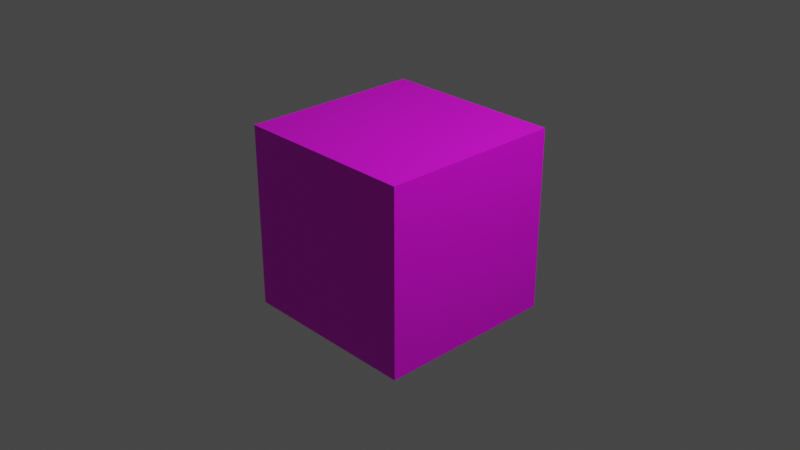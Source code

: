 # Source: rubik.blend  (saved by Blender 3.5.10; exported with 4.5.12 LTS)
import bpy
from mathutils import Matrix  # noqa: F401  (used for matrix-valued properties, if any)

bpy.ops.wm.read_factory_settings(use_empty=True)
scene = bpy.context.scene
scene.name = 'Scene'

# ---- collections
col_collection = bpy.data.collections.new('Collection'); scene.collection.children.link(col_collection)

# ---- images (referenced by path relative to the original .blend; pixels are not part of the script)
import os
ASSET_DIR = os.environ.get("B2B_ASSET_DIR", "")  # directory of the original .blend (textures are referenced by path, not embedded)
HERE = os.path.dirname(os.path.abspath(__file__))  # packed textures are extracted next to this script under _unpacked/

def load_image(name, relpath, width, height, colorspace="sRGB"):
    """Load a texture the original file referenced (path relative to the .blend, or extracted next to this script)."""
    p = next((c for c in (os.path.join(HERE, relpath), os.path.join(ASSET_DIR, relpath)) if relpath and os.path.exists(c)), "")
    if p:
        img = bpy.data.images.load(p, check_existing=True)
        img.name = name
    else:  # same state as the original file: an image datablock whose file is absent (Cycles renders it pink)
        img = bpy.data.images.new(name, width, height)
        img.source = "FILE"
        img.filepath = "//" + (relpath or name)
    img.colorspace_settings.name = colorspace
    return img
img_rubik_png = load_image('rubik.png', 'rubik.png', 1024, 1024, 'sRGB')

# ---- materials (node trees are filled in below, after node groups)
mat_material = bpy.data.materials.new('Material')
mat_material.alpha_threshold = 0.0
mat_material.use_transparent_shadow = False
mat_material.roughness = 0.5
mat_material.line_color = (0.0, 0.0, 0.0, 1.0)

# ---- material node trees
mat_material.use_nodes = True; mat_material.node_tree.nodes.clear()
_N = mat_material.node_tree.nodes; _L = mat_material.node_tree.links
n0 = _N.new('ShaderNodeOutputMaterial'); n0.name = 'Material Output'; n0.location = (300, 300)
n1 = _N.new('ShaderNodeBsdfPrincipled'); n1.name = 'Principled BSDF'; n1.location = (10, 300)
n1.distribution = 'GGX'
n1.subsurface_method = 'RANDOM_WALK_SKIN'
n1.inputs[3].default_value = 1.45
n1.inputs[27].default_value = (0.0, 0.0, 0.0, 1.0)
n1.inputs[28].default_value = 1.0
n2 = _N.new('ShaderNodeTexImage'); n2.name = 'Imagen'; n2.location = (-280, 280)
n2.image = img_rubik_png
_L.new(n1.outputs[0], n0.inputs[0])
_L.new(n2.outputs[0], n1.inputs[0])
n0.is_active_output = True

# ---- world
world_world = bpy.data.worlds.new('World'); scene.world = world_world
world_world.use_nodes = True; world_world.node_tree.nodes.clear()
_N = world_world.node_tree.nodes; _L = world_world.node_tree.links
n0 = _N.new('ShaderNodeOutputWorld'); n0.name = 'World Output'; n0.location = (300, 300)
n1 = _N.new('ShaderNodeBackground'); n1.name = 'Background'; n1.location = (10, 300)
n1.inputs[0].default_value = (0.05088, 0.05088, 0.05088, 1.0)
_L.new(n1.outputs[0], n0.inputs[0])
n0.is_active_output = True
world_world.color = (0.05088, 0.05088, 0.05088)
world_world.use_sun_shadow = False
world_world.sun_shadow_jitter_overblur = 0.0

# ---- cameras
cam_camera = bpy.data.cameras.new('Camera')
cam_camera.clip_end = 100.0
cam_camera.ortho_scale = 7.314

# ---- lights
light_light = bpy.data.lights.new('Light', 'POINT')
light_light.transmission_factor = 0.0
light_light.energy = 1000.0
light_light.shadow_soft_size = 0.1
light_light.shadow_maximum_resolution = 0.006
light_light.use_absolute_resolution = True

# ---- meshes
me_cube = bpy.data.meshes.new('Cube')
me_cube.from_pydata([(1.0, 1.0, 1.0), (1.0, 1.0, -1.0), (1.0, -1.0, 1.0), (1.0, -1.0, -1.0), (-1.0, 1.0, 1.0), (-1.0, 1.0, -1.0), (-1.0, -1.0, 1.0), (-1.0, -1.0, -1.0)], [], [(0, 4, 6, 2), (3, 2, 6, 7), (7, 6, 4, 5), (5, 1, 3, 7), (1, 0, 2, 3), (5, 4, 0, 1)])
_uv = me_cube.uv_layers.new(name='UVMap')
_uv.uv.foreach_set('vector', [0.498, 0.6688, 0.4956, 0.9875, 0.2532, 0.987, 0.25, 0.6633, 0.2505, 0.3373, 0.25, 0.6633, 0.0005095, 0.6628, 0.001835, 0.3333, 0.9942, 0.3368, 0.9918, 0.6657, 0.7515, 0.6665, 0.751, 0.3339, 0.5026, 0.007283, 0.5003, 0.3352, 0.2505, 0.3373, 0.2536, 0.005725, 0.5003, 0.3352, 0.498, 0.6688, 0.25, 0.6633, 0.2505, 0.3373, 0.751, 0.3339, 0.7515, 0.6665, 0.498, 0.6688, 0.5003, 0.3352])
_uv.active_render = True
_uv = me_cube.uv_layers.new(name='MapaUV')
_uv.uv.foreach_set('vector', [0.4576, 0.3051, 0.6102, 0.03398, 0.7627, 0.1865, 0.6102, 0.4576, 0.4576, 0.7288, 0.6102, 0.4576, 0.7627, 0.6102, 0.6102, 0.8813, 8.732e-05, 0.2712, 0.1526, 8.733e-05, 0.3051, 0.1526, 0.1526, 0.4237, 0.1526, 0.8474, 0.3051, 0.5763, 0.4576, 0.7288, 0.3051, 0.9999, 0.3051, 0.5763, 0.4576, 0.3051, 0.6102, 0.4576, 0.4576, 0.7288, 0.1526, 0.4237, 0.3051, 0.1526, 0.4576, 0.3051, 0.3051, 0.5763])
me_cube.materials.append(mat_material)
me_cube.use_mirror_vertex_groups = False
me_cube.update()

# ---- objects
ob_cube = bpy.data.objects.new('Cube', me_cube)
ob_light = bpy.data.objects.new('Light', light_light)
ob_camera = bpy.data.objects.new('Camera', cam_camera)

# ---- transforms, parenting, visibility, modifiers, constraints
ob_cube.location = (0.0, 0.0, 0.0)
ob_cube.lock_rotations_4d = False
ob_cube.empty_display_type = 'ARROWS'
ob_cube.lineart.crease_threshold = 0.0
ob_light.location = (4.076, 1.005, 5.904)
ob_light.rotation_euler = (0.6503, 0.05522, 1.866)
ob_light.lock_rotations_4d = False
ob_light.empty_display_type = 'ARROWS'
ob_light.color = (0.0, 0.0, 0.0, 0.0)
ob_light.lineart.crease_threshold = 0.0
ob_camera.location = (7.359, -6.926, 4.958)
ob_camera.rotation_euler = (1.109, 0.0, 0.8149)
ob_camera.lock_rotations_4d = False
ob_camera.empty_display_type = 'ARROWS'
ob_camera.color = (0.0, 0.0, 0.0, 0.0)
ob_camera.display_type = 'WIRE'
ob_camera.lineart.crease_threshold = 0.0

# ---- collection membership
col_collection.objects.link(ob_cube)
col_collection.objects.link(ob_light)
col_collection.objects.link(ob_camera)

# ---- scene / render settings (as saved in the file)
scene.camera = ob_camera
scene.frame_start = 1; scene.frame_end = 250; scene.frame_set(0)
scene.render.engine = 'BLENDER_EEVEE_NEXT'
scene.cycles.sampling_pattern = 'TABULATED_SOBOL'
scene.view_settings.view_transform = 'Filmic'
bpy.context.view_layer.update()
